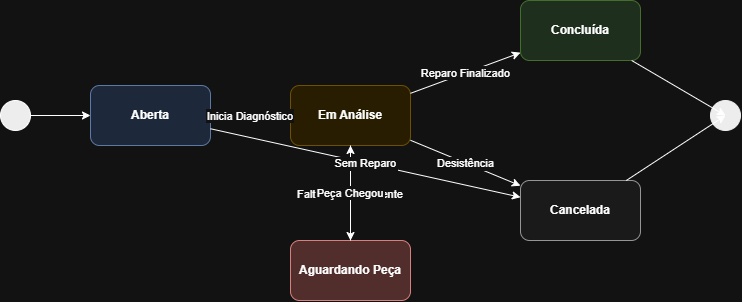

The diagram above was exported from draw.io. Its source (the exported page's mxGraphModel, read from the mxfile embedded in the PNG):
<mxGraphModel dx="1304" dy="641" grid="1" gridSize="10" guides="1" tooltips="1" connect="1" arrows="1" fold="1" page="1" pageScale="1" pageWidth="827" pageHeight="1169" math="0" shadow="0">
  <root>
    <mxCell id="0" />
    <mxCell id="1" parent="0" />
    <mxCell id="start" parent="1" style="ellipse;whiteSpace=wrap;html=1;aspect=fixed;fillColor=#000000;" value="" vertex="1">
      <mxGeometry height="30" width="30" x="60" y="220" as="geometry" />
    </mxCell>
    <mxCell id="st_aberta" parent="1" style="rounded=1;whiteSpace=wrap;html=1;fillColor=#dae8fc;strokeColor=#6c8ebf;fontStyle=1" value="Aberta" vertex="1">
      <mxGeometry height="60" width="120" x="150" y="205" as="geometry" />
    </mxCell>
    <mxCell id="st_analise" parent="1" style="rounded=1;whiteSpace=wrap;html=1;fillColor=#fff2cc;strokeColor=#d6b656;fontStyle=1" value="Em Análise" vertex="1">
      <mxGeometry height="60" width="120" x="350" y="205" as="geometry" />
    </mxCell>
    <mxCell id="st_peca" parent="1" style="rounded=1;whiteSpace=wrap;html=1;fillColor=#f8cecc;strokeColor=#b85450;fontStyle=1" value="Aguardando Peça" vertex="1">
      <mxGeometry height="60" width="120" x="350" y="360" as="geometry" />
    </mxCell>
    <mxCell id="st_concluida" parent="1" style="rounded=1;whiteSpace=wrap;html=1;fillColor=#d5e8d4;strokeColor=#82b366;fontStyle=1" value="Concluída" vertex="1">
      <mxGeometry height="60" width="120" x="580" y="120" as="geometry" />
    </mxCell>
    <mxCell id="st_cancelada" parent="1" style="rounded=1;whiteSpace=wrap;html=1;fillColor=#f5f5f5;strokeColor=#666666;fontStyle=1" value="Cancelada" vertex="1">
      <mxGeometry height="60" width="120" x="580" y="300" as="geometry" />
    </mxCell>
    <mxCell id="end" parent="1" style="ellipse;whiteSpace=wrap;html=1;aspect=fixed;fillColor=#000000;strokeColor=#000000;perimeter=centerPerimeter;" value="" vertex="1">
      <mxGeometry height="30" width="30" x="770" y="220" as="geometry" />
    </mxCell>
    <mxCell id="e1" edge="1" parent="1" source="start" target="st_aberta">
      <mxGeometry relative="1" as="geometry" />
    </mxCell>
    <mxCell id="e2" edge="1" parent="1" source="st_aberta" target="st_analise" value="Inicia Diagnóstico">
      <mxGeometry relative="1" as="geometry" />
    </mxCell>
    <mxCell id="e3" edge="1" parent="1" source="st_analise" target="st_peca" value="Falta de Componente">
      <mxGeometry relative="1" as="geometry" />
    </mxCell>
    <mxCell id="e4" edge="1" parent="1" source="st_peca" target="st_analise" value="Peça Chegou">
      <mxGeometry relative="1" as="geometry" />
    </mxCell>
    <mxCell id="e5" edge="1" parent="1" source="st_analise" target="st_concluida" value="Reparo Finalizado">
      <mxGeometry relative="1" as="geometry" />
    </mxCell>
    <mxCell id="e6" edge="1" parent="1" source="st_analise" target="st_cancelada" value="Desistência">
      <mxGeometry relative="1" as="geometry" />
    </mxCell>
    <mxCell id="e7" edge="1" parent="1" source="st_aberta" target="st_cancelada" value="Sem Reparo">
      <mxGeometry relative="1" as="geometry" />
    </mxCell>
    <mxCell id="e8" edge="1" parent="1" source="st_concluida" target="end">
      <mxGeometry relative="1" as="geometry" />
    </mxCell>
    <mxCell id="e9" edge="1" parent="1" source="st_cancelada" target="end">
      <mxGeometry relative="1" as="geometry" />
    </mxCell>
  </root>
</mxGraphModel>